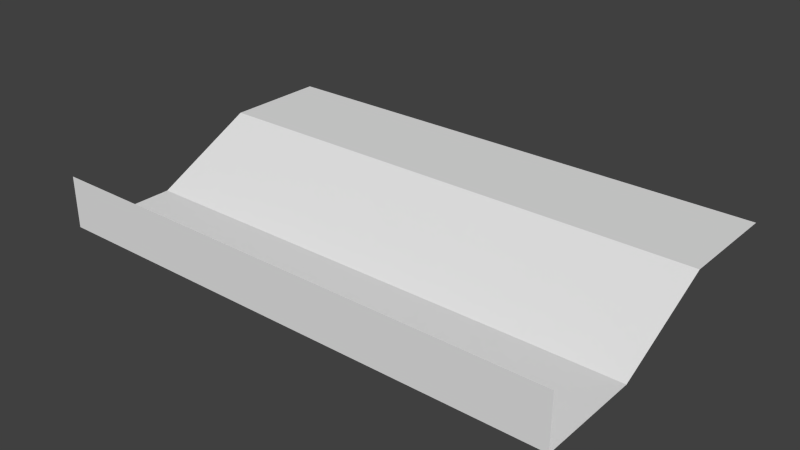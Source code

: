 # Source: BigJump.blend  (saved by Blender 2.69.0; exported with 4.5.12 LTS)
import bpy
from mathutils import Matrix  # noqa: F401  (used for matrix-valued properties, if any)

bpy.ops.wm.read_factory_settings(use_empty=True)
scene = bpy.context.scene
scene.name = 'Scene'

# ---- collections
col_collection_1 = bpy.data.collections.new('Collection 1'); scene.collection.children.link(col_collection_1)

# ---- world
world_world = bpy.data.worlds.new('World'); scene.world = world_world
world_world.color = (0.05088, 0.05088, 0.05088)
world_world.use_sun_shadow = False
world_world.sun_shadow_jitter_overblur = 0.0
world_world.cycles.sampling_method = 'MANUAL'
world_world.cycles.sample_map_resolution = 256

# ---- meshes
me_plane = bpy.data.meshes.new('Plane')
me_plane.from_pydata([(5.0, -1.0, 0.0), (-5.0, -1.0, 0.0), (5.0, 1.0, 0.0), (-5.0, 1.0, 0.0), (5.0, -3.0, -1.0), (-5.0, -3.0, -1.0), (5.0, -5.0, 0.0), (-5.0, -5.0, 0.0), (5.0, -5.0, -1.0), (-5.0, -5.0, -1.0)], [], [(1, 0, 2, 3), (0, 1, 5, 4), (4, 5, 9, 8), (7, 6, 8, 9)])
me_plane.use_remesh_preserve_volume = False
me_plane.use_remesh_preserve_attributes = False
me_plane.use_mirror_vertex_groups = False
me_plane.update()

# ---- objects
ob_plane = bpy.data.objects.new('Plane', me_plane)

# ---- transforms, parenting, visibility, modifiers, constraints
ob_plane.location = (0.0, -1.0, 0.0)
ob_plane.lineart.crease_threshold = 0.0

# ---- collection membership
col_collection_1.objects.link(ob_plane)

# ---- scene / render settings (as saved in the file)
scene.frame_start = 1; scene.frame_end = 250; scene.frame_set(0)
scene.render.engine = 'BLENDER_EEVEE_NEXT'
scene.render.image_settings.compression = 90
scene.render.resolution_percentage = 50
scene.render.dither_intensity = 0.0
scene.cycles.use_denoising = False
scene.cycles.samples = 10
scene.cycles.sampling_pattern = 'TABULATED_SOBOL'
scene.cycles.light_sampling_threshold = 0.0
scene.cycles.use_adaptive_sampling = False
scene.cycles.use_light_tree = False
scene.cycles.blur_glossy = 0.0
scene.cycles.volume_bounces = 1
scene.cycles.pixel_filter_type = 'GAUSSIAN'
scene.cycles.sample_clamp_indirect = 0.0
scene.view_settings.view_transform = 'Standard'
bpy.context.view_layer.update()

# ---- added for rendering (the .blend has no active camera and no usable light): camera, sun
cam_auto = bpy.data.cameras.new('AutoCamera')
cam_auto.lens = 50.0
cam_auto.sensor_width = 36.0
cam_auto.clip_end = 1000.0
ob_auto_camera = bpy.data.objects.new('AutoCamera', cam_auto)
scene.collection.objects.link(ob_auto_camera)
ob_auto_camera.location = (10.8295, -15.9954, 8.16358)
ob_auto_camera.rotation_euler = (1.09748, -7.21219e-08, 0.694738)
scene.camera = ob_auto_camera
light_auto_sun = bpy.data.lights.new('AutoSun', 'SUN')
light_auto_sun.energy = 3.0
light_auto_sun.angle = 0.0523599
ob_auto_sun = bpy.data.objects.new('AutoSun', light_auto_sun)
scene.collection.objects.link(ob_auto_sun)
ob_auto_sun.rotation_euler = (0.872665, 0.174533, 0.523599)
bpy.context.view_layer.update()
